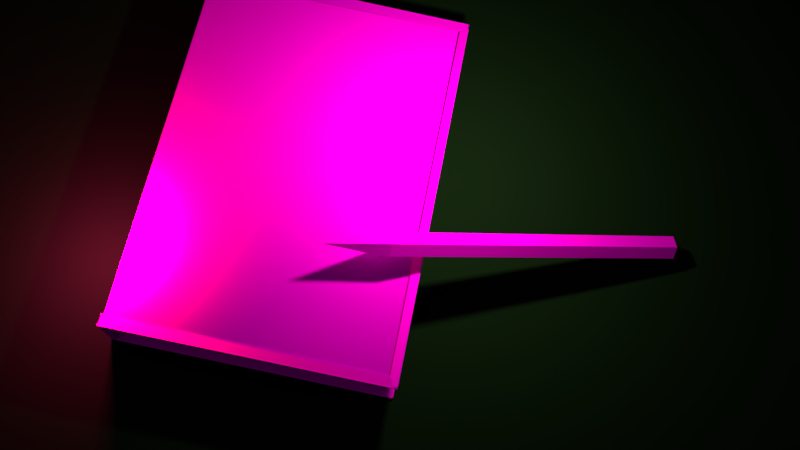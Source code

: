 # Source: Book.blend  (saved by Blender 2.79.0; exported with 4.5.12 LTS)
import bpy
from mathutils import Matrix  # noqa: F401  (used for matrix-valued properties, if any)

bpy.ops.wm.read_factory_settings(use_empty=True)
scene = bpy.context.scene
scene.name = 'Scene'

# ---- collections
col_collection_1 = bpy.data.collections.new('Collection 1'); scene.collection.children.link(col_collection_1)

# ---- images (referenced by path relative to the original .blend; pixels are not part of the script)
import os
ASSET_DIR = os.environ.get("B2B_ASSET_DIR", "")  # directory of the original .blend (textures are referenced by path, not embedded)
HERE = os.path.dirname(os.path.abspath(__file__))  # packed textures are extracted next to this script under _unpacked/

def load_image(name, relpath, width, height, colorspace="sRGB"):
    """Load a texture the original file referenced (path relative to the .blend, or extracted next to this script)."""
    p = next((c for c in (os.path.join(HERE, relpath), os.path.join(ASSET_DIR, relpath)) if relpath and os.path.exists(c)), "")
    if p:
        img = bpy.data.images.load(p, check_existing=True)
        img.name = name
    else:  # same state as the original file: an image datablock whose file is absent (Cycles renders it pink)
        img = bpy.data.images.new(name, width, height)
        img.source = "FILE"
        img.filepath = "//" + (relpath or name)
    img.colorspace_settings.name = colorspace
    return img
img_natraj_pencil_jpg = load_image('natraj-pencil.jpg', 'natraj-pencil.jpg', 1024, 1024, 'sRGB')
img_free_download_book_texture_jpg = load_image('Free-Download-Book-Texture.jpg', 'Free-Download-Book-Texture.jpg', 1024, 1024, 'sRGB')
img_untitled_png = load_image('Untitled.png', 'Untitled.png', 1024, 1024, 'sRGB')

# ---- materials (node trees are filled in below, after node groups)
mat_material_003 = bpy.data.materials.new('Material.003')
mat_material_003.alpha_threshold = 0.0
mat_material_003.roughness = 0.5
mat_material_001 = bpy.data.materials.new('Material.001')
mat_material_001.alpha_threshold = 0.0
mat_material_001.roughness = 0.5
mat_material_002 = bpy.data.materials.new('Material.002')
mat_material_002.alpha_threshold = 0.0
mat_material_002.roughness = 0.5

# ---- material node trees
mat_material_003.use_nodes = True; mat_material_003.node_tree.nodes.clear()
_N = mat_material_003.node_tree.nodes; _L = mat_material_003.node_tree.links
n0 = _N.new('ShaderNodeOutputMaterial'); n0.name = 'Material Output'; n0.location = (300, 300)
n1 = _N.new('ShaderNodeBsdfDiffuse'); n1.name = 'Diffuse BSDF'; n1.location = (10, 300)
n2 = _N.new('ShaderNodeTexImage'); n2.name = 'Image Texture'; n2.location = (-152, 267)
n2.width = 140
n2.image = img_natraj_pencil_jpg
_L.new(n1.outputs[0], n0.inputs[0])
_L.new(n2.outputs[0], n1.inputs[0])
n0.is_active_output = True
mat_material_001.use_nodes = True; mat_material_001.node_tree.nodes.clear()
_N = mat_material_001.node_tree.nodes; _L = mat_material_001.node_tree.links
n0 = _N.new('ShaderNodeOutputMaterial'); n0.name = 'Material Output'; n0.location = (300, 300)
n1 = _N.new('ShaderNodeBsdfDiffuse'); n1.name = 'Diffuse BSDF'; n1.location = (10, 300)
n2 = _N.new('ShaderNodeTexImage'); n2.name = 'Image Texture'; n2.location = (-233, 444)
n2.width = 140
n2.image = img_free_download_book_texture_jpg
n3 = _N.new('ShaderNodeTexImage'); n3.name = 'Image Texture.001'; n3.location = (-330, 178)
n3.width = 140
n3.image = img_untitled_png
n4 = _N.new('ShaderNodeNormalMap'); n4.name = 'Normal Map'; n4.location = (-166, 155)
_L.new(n1.outputs[0], n0.inputs[0])
_L.new(n2.outputs[0], n1.inputs[0])
_L.new(n3.outputs[0], n4.inputs[1])
_L.new(n4.outputs[0], n1.inputs[2])
n0.is_active_output = True
mat_material_002.use_nodes = True; mat_material_002.node_tree.nodes.clear()
_N = mat_material_002.node_tree.nodes; _L = mat_material_002.node_tree.links
n0 = _N.new('ShaderNodeOutputMaterial'); n0.name = 'Material Output'; n0.location = (300, 300)
n1 = _N.new('ShaderNodeBsdfDiffuse'); n1.name = 'Diffuse BSDF'; n1.location = (10, 300)
n1.inputs[0].default_value = (0.004896, 0.004896, 0.004896, 1.0)
_L.new(n1.outputs[0], n0.inputs[0])
n0.is_active_output = True

# ---- world
world_world = bpy.data.worlds.new('World'); scene.world = world_world
world_world.color = (0.05088, 0.05088, 0.05088)
world_world.use_sun_shadow = False
world_world.sun_shadow_jitter_overblur = 0.0
world_world.cycles.sampling_method = 'MANUAL'

# ---- cameras
cam_camera = bpy.data.cameras.new('Camera')
cam_camera.clip_end = 100.0
cam_camera.lens = 35.0
cam_camera.sensor_width = 32.0
cam_camera.sensor_height = 18.0
cam_camera.ortho_scale = 7.314
cam_camera.dof.focus_distance = 0.0

# ---- lights
light_area_001 = bpy.data.lights.new('Area.001', 'AREA')
light_area_001.color = (0.3095, 0.7913, 0.1878)
light_area_001.transmission_factor = 0.0
light_area_001.energy = 78.54
light_area_001.shadow_buffer_clip_start = 0.5
light_area_001.shadow_soft_size = 0.1
light_area_001.shadow_maximum_resolution = 0.006
light_area_001.use_absolute_resolution = True
light_area_001.size = 0.1
light_area_001.size_y = 0.1
light_area = bpy.data.lights.new('Area', 'AREA')
light_area.color = (0.7682, 0.03689, 0.1119)
light_area.transmission_factor = 0.0
light_area.energy = 78.54
light_area.shadow_buffer_clip_start = 0.5
light_area.shadow_soft_size = 0.1
light_area.shadow_maximum_resolution = 0.006
light_area.use_absolute_resolution = True
light_area.size = 0.1
light_area.size_y = 0.1

# ---- meshes
me_cylinder = bpy.data.meshes.new('Cylinder')
me_cylinder.from_pydata([(0.0, 1.0, -12.85), (-1.987e-08, -9.934e-09, 15.03), (0.866, 0.5, -12.85), (0.866, -0.5, -12.85), (-8.742e-08, -1.0, -12.85), (-0.866, -0.5, -12.85), (-0.866, 0.5, -12.85), (0.0, 1.0, 10.36), (0.866, 0.5, 10.36), (0.866, -0.5, 10.36), (-8.742e-08, -1.0, 10.36), (-0.866, -0.5, 10.36), (-0.866, 0.5, 10.36), (-1.57e-08, 0.2096, 14.01), (0.1816, 0.1048, 14.01), (0.1816, -0.1048, 14.01), (-3.403e-08, -0.2096, 14.01), (-0.1816, -0.1048, 14.01), (-0.1816, 0.1048, 14.01), (0.866, 0.5, 9.142), (0.866, -0.5, 9.142), (-8.742e-08, -1.0, 9.142), (-0.866, -0.5, 9.142), (-0.866, 0.5, 9.142), (0.0, 1.0, 9.142), (-0.433, 0.6775, 10.36), (-0.866, -0.07247, 10.36), (-0.433, -0.8225, 10.36), (0.433, -0.8225, 10.36), (0.866, -0.07247, 10.36), (0.433, 0.6775, 10.36)], [], [(13, 1, 14), (14, 1, 15), (15, 1, 16), (16, 1, 17), (17, 1, 18), (18, 1, 13), (0, 2, 3, 4, 5, 6), (12, 25, 23), (11, 26, 22), (19, 24, 7, 30), (21, 20, 9, 28), (25, 7, 24, 23), (12, 18, 13, 7, 25), (11, 17, 18, 12, 26), (10, 16, 17, 11, 27), (9, 15, 16, 10, 28), (8, 14, 15, 9, 29), (7, 13, 14, 8, 30), (0, 24, 19, 2), (2, 19, 20, 3), (3, 20, 21, 4), (4, 21, 22, 5), (5, 22, 23, 6), (6, 23, 24, 0), (27, 11, 22, 21), (20, 19, 8, 29), (28, 10, 27, 21), (29, 9, 20), (30, 8, 19), (26, 12, 23, 22)])
_uv = me_cylinder.uv_layers.new(name='UVMap')
_uv.uv.foreach_set('vector', [0.298, 0.07441, 0.3004, 0.06561, 0.3059, 0.07136, 0.2991, 0.06587, 0.3063, 0.06931, 0.3003, 0.07545, 0.3071, 0.07038, 0.2998, 0.07451, 0.3011, 0.06477, 0.3003, 0.07617, 0.3001, 0.06633, 0.3071, 0.07139, 0.3019, 0.07206, 0.2958, 0.06769, 0.3019, 0.06393, 0.3036, 0.06785, 0.2981, 0.07129, 0.2982, 0.06419, 0.5897, 0.5018, 0.4085, 0.3764, 0.4085, 0.1255, 0.5897, 0.0, 0.771, 0.1255, 0.771, 0.3764, 0.3282, 0.1519, 0.3087, 0.0946, 0.3426, 0.1498, 0.3271, 0.1528, 0.3202, 0.0996, 0.347, 0.1528, 0.3523, 0.1403, 0.3351, 0.1647, 0.3268, 0.1597, 0.3339, 0.1225, 0.3152, 0.09668, 0.3409, 0.1556, 0.3423, 0.1546, 0.31, 0.09796, 0.351, 0.143, 0.3189, 0.1247, 0.3324, 0.1251, 0.3316, 0.1457, 0.3536, 0.1389, 0.3294, 0.1539, 0.3232, 0.1497, 0.324, 0.1188, 0.3386, 0.1315, 0.3433, 0.1459, 0.3247, 0.1454, 0.3217, 0.1409, 0.329, 0.1247, 0.337, 0.1367, 0.3327, 0.1528, 0.3222, 0.1344, 0.3243, 0.1301, 0.3428, 0.1324, 0.3384, 0.1441, 0.3211, 0.1416, 0.3384, 0.128, 0.3432, 0.1312, 0.3437, 0.1569, 0.3323, 0.1512, 0.3204, 0.1262, 0.3426, 0.1309, 0.3452, 0.1377, 0.3325, 0.1585, 0.3271, 0.1445, 0.3461, 0.1318, 0.3456, 0.1548, 0.3409, 0.158, 0.3241, 0.1473, 0.335, 0.1415, 0.3769, 0.1802, 0.4519, 0.3356, 0.417, 0.3613, 0.342, 0.2059, 0.4133, 0.3444, 0.3427, 0.1998, 0.3731, 0.185, 0.4437, 0.3297, 0.3743, 0.1796, 0.3417, 0.1941, 0.4169, 0.3571, 0.4495, 0.3427, 0.4427, 0.3284, 0.4118, 0.3446, 0.3413, 0.1968, 0.3722, 0.1807, 0.3718, 0.1758, 0.4376, 0.321, 0.4069, 0.3291, 0.3412, 0.184, 0.4139, 0.3479, 0.3511, 0.212, 0.3801, 0.1989, 0.4429, 0.3347, 0.3247, 0.1324, 0.3091, 0.09066, 0.3149, 0.0877, 0.3523, 0.1613, 0.3253, 0.1005, 0.3403, 0.1572, 0.3338, 0.1589, 0.3206, 0.1277, 0.3398, 0.1623, 0.3319, 0.1335, 0.309, 0.09104, 0.3395, 0.1306, 0.309, 0.08244, 0.3501, 0.147, 0.3354, 0.1607, 0.3474, 0.16, 0.3122, 0.1183, 0.3265, 0.1025, 0.327, 0.1472, 0.3104, 0.1074, 0.319, 0.09989, 0.3587, 0.1603])
me_cylinder.materials.append(mat_material_003)
me_cylinder.use_remesh_preserve_volume = False
me_cylinder.use_remesh_preserve_attributes = False
me_cylinder.use_mirror_vertex_groups = False
me_cylinder.update()
me_cube_002 = bpy.data.meshes.new('Cube.002')
me_cube_002.from_pydata([(-1.0, -1.0, -1.0), (-1.0, -1.0, 1.0), (-1.0, 1.0, -1.0), (-1.0, 1.0, 1.0), (1.0, -1.0, -1.0), (1.0, -1.0, 1.0), (1.0, 1.0, -1.0), (1.0, 1.0, 1.0), (-1.0, 1.0, -1.0), (-1.0, -1.0, -1.0), (-1.0, -1.0, 1.0), (-1.0, 1.0, 1.0), (1.0, 1.0, -1.0), (1.0, 1.0, 1.0), (1.0, -1.0, -1.0), (1.0, -1.0, 1.0), (-1.0, -1.0, 0.9589), (-1.0, 1.0, 0.9589), (1.0, 1.0, 0.9589), (1.0, -1.0, 0.9589), (-1.0, 0.9436, 1.0), (-1.0, 0.9436, -1.0), (1.0, 0.9436, -1.0), (1.0, 0.9436, 1.0), (-1.0, 1.0, -0.9612), (-1.0, -1.0, -0.9612), (1.0, 1.0, -0.9612), (1.0, -1.0, -0.9612), (-1.0, -1.0, 0.9598), (-1.0, 1.0, 0.9598), (1.0, 1.0, 0.9598), (1.0, -1.0, 0.9598), (-1.0, 1.0, 0.9598), (1.0, 1.0, 0.9598), (-1.0, 0.9436, 0.9598), (1.0, 0.9436, 0.9598), (-1.0, 0.942, -1.0), (-1.0, 0.942, 1.0), (1.0, 0.942, -1.0), (1.0, 0.942, 1.0), (-1.0, 0.942, -1.0), (-1.0, 0.942, 1.0), (1.0, 0.942, -1.0), (1.0, 0.942, 1.0), (-1.0, 0.942, 0.9589), (1.0, 0.942, 0.9589), (-1.0, 0.942, -0.9612), (1.0, 0.942, -0.9612), (1.0, 0.942, 0.9598), (-1.0, 0.942, 0.9598), (-1.0, 1.0, -0.9612), (1.0, 1.0, -0.9612), (1.0, -1.0, -0.9612), (-1.0, 1.0, -0.9612), (-1.0, -1.0, -0.9612), (1.0, 1.0, -0.9612), (-1.0, 0.9436, -0.9612), (1.0, 0.9436, -0.9612), (-1.0, 0.942, -0.9612), (1.0, 0.942, -0.9612), (-0.9738, -0.9738, -1.0), (-0.9738, -0.9738, 1.0), (-0.963, 1.0, -1.0), (-0.963, 1.0, 1.0), (0.9738, -0.9738, -1.0), (0.9738, -0.9738, 1.0), (0.963, 1.0, -1.0), (0.963, 1.0, 1.0), (-1.037, 1.0, -1.0), (-1.026, -1.026, -1.0), (-1.026, -1.026, 1.0), (-1.037, 1.0, 1.0), (1.037, 1.0, -1.0), (1.037, 1.0, 1.0), (1.026, -1.026, -1.0), (1.026, -1.026, 1.0), (-1.021, -1.021, 0.9375), (-1.037, 1.0, 0.9589), (1.037, 1.0, 0.9589), (1.021, -1.021, 0.9375), (-1.037, 0.9436, 1.0), (-1.037, 0.9436, -1.0), (1.037, 0.9436, -1.0), (1.037, 0.9436, 1.0), (-1.037, 1.0, -0.9612), (-1.021, -1.021, -0.9398), (1.037, 1.0, -0.9612), (1.021, -1.021, -0.9398), (-0.9738, -0.9738, 0.9598), (-0.963, 1.0, 0.9598), (0.963, 1.0, 0.9598), (0.9738, -0.9738, 0.9598), (-1.037, 1.0, 0.9598), (1.037, 1.0, 0.9598), (-1.033, 0.9271, 0.9598), (1.033, 0.9271, 0.9598), (-0.963, 0.942, -1.0), (-0.963, 0.942, 1.0), (0.963, 0.942, -1.0), (0.963, 0.942, 1.0), (-1.037, 0.942, -1.0), (-1.037, 0.942, 1.0), (1.037, 0.942, -1.0), (1.037, 0.942, 1.0), (-1.033, 0.942, 0.9423), (1.033, 0.942, 0.9423), (-1.033, 0.942, -0.9446), (1.033, 0.942, -0.9446), (0.963, 0.942, 0.9598), (-0.963, 0.942, 0.9598), (-0.963, 1.0, -0.9612), (0.963, 1.0, -0.9612), (0.9738, -0.9738, -0.9612), (-1.037, 1.0, -0.9612), (-0.9738, -0.9738, -0.9612), (1.037, 1.0, -0.9612), (-1.033, 0.9271, -0.9612), (1.033, 0.9271, -0.9612), (-0.963, 0.942, -0.9612), (0.963, 0.942, -0.9612)], [], [(49, 37, 3, 29), (36, 2, 8, 40), (48, 39, 5, 31), (31, 5, 1, 28), (1, 5, 15, 10), (37, 1, 10, 41), (53, 32, 34, 56), (14, 9, 25, 27), (13, 33, 35, 23), (38, 4, 14, 42), (29, 3, 11, 32), (4, 0, 9, 14), (39, 7, 13, 43), (51, 6, 12, 55), (45, 44, 16, 19), (10, 15, 19, 16), (43, 13, 18, 45), (41, 10, 16, 44), (32, 11, 20, 34), (55, 12, 22, 57), (36, 58, 50, 2), (46, 47, 27, 25), (42, 14, 27, 47), (40, 8, 24, 46), (0, 54, 58, 36), (56, 34, 35, 57), (7, 30, 33, 13), (50, 29, 32, 53), (52, 31, 28, 54), (59, 48, 31, 52), (58, 49, 29, 50), (54, 28, 49, 58), (51, 30, 48, 59), (9, 40, 46, 25), (12, 42, 47, 26), (6, 51, 59, 38), (11, 41, 44, 17), (15, 43, 45, 19), (38, 59, 52, 4), (5, 39, 43, 15), (6, 38, 42, 12), (3, 37, 41, 11), (30, 7, 39, 48), (0, 36, 40, 9), (28, 1, 37, 49), (4, 52, 54, 0), (2, 50, 53, 8), (33, 55, 57, 35), (30, 51, 55, 33), (8, 53, 56, 21), (109, 89, 63, 97), (96, 100, 68, 62), (108, 91, 65, 99), (91, 88, 61, 65), (61, 70, 75, 65), (97, 101, 70, 61), (113, 116, 94, 92), (74, 87, 85, 69), (73, 83, 95, 93), (98, 102, 74, 64), (89, 92, 71, 63), (64, 74, 69, 60), (99, 103, 73, 67), (111, 115, 72, 66), (105, 79, 76, 104), (70, 76, 79, 75), (103, 105, 78, 73), (101, 104, 76, 70), (92, 94, 80, 71), (115, 117, 82, 72), (96, 62, 110, 118), (106, 85, 87, 107), (102, 107, 87, 74), (100, 106, 84, 68), (60, 96, 118, 114), (116, 117, 95, 94), (67, 73, 93, 90), (110, 113, 92, 89), (112, 114, 88, 91), (119, 112, 91, 108), (118, 110, 89, 109), (114, 118, 109, 88), (111, 119, 108, 90), (69, 85, 106, 100), (72, 86, 107, 102), (66, 98, 119, 111), (71, 77, 104, 101), (75, 79, 105, 103), (98, 64, 112, 119), (65, 75, 103, 99), (66, 72, 102, 98), (63, 71, 101, 97), (90, 108, 99, 67), (60, 69, 100, 96), (88, 109, 97, 61), (64, 60, 114, 112), (62, 68, 113, 110), (93, 95, 117, 115), (90, 93, 115, 111), (68, 81, 116, 113), (17, 44, 104, 77), (11, 17, 77, 71), (18, 13, 73, 78), (21, 56, 116, 81), (57, 22, 82, 117), (13, 23, 83, 73), (20, 11, 71, 80), (8, 21, 81, 68), (22, 12, 72, 82), (26, 47, 107, 86), (12, 26, 86, 72), (24, 8, 68, 84), (34, 20, 80, 94), (23, 35, 95, 83), (35, 34, 94, 95), (45, 18, 78, 105), (46, 24, 84, 106), (47, 46, 106, 107), (44, 45, 105, 104), (56, 57, 117, 116)])
_uv = me_cube_002.uv_layers.new(name='UVMap')
_uv.uv.foreach_set('vector', [0.5022, 0.24, 0.5022, 0.2449, 0.4951, 0.2449, 0.4951, 0.24, 0.0, 0.0, 0.0, 0.0, 0.0, 0.0, 0.0, 0.0, 0.9999, 0.9969, 0.7248, 0.7438, 0.4874, 0.7438, 0.5617, 0.9969, 0.4874, 0.2589, 0.4874, 0.254, 0.7319, 0.254, 0.7319, 0.2589, 0.0, 0.0, 0.0, 0.0, 0.0, 0.0, 0.0, 0.0, 0.0, 0.0, 0.0, 0.0, 0.0, 0.0, 0.0, 0.0, 0.7319, 0.7485, 0.7319, 0.9838, 0.725, 0.9838, 0.725, 0.7485, 0.9898, 0.7438, 0.9898, 0.4989, 0.9945, 0.4989, 0.9945, 0.7438, 0.9857, 0.2449, 0.9857, 0.24, 0.9926, 0.24, 0.9926, 0.2449, 0.0, 0.0, 0.0, 0.0, 0.0, 0.0, 0.0, 0.0, 0.0, 0.0, 0.0, 0.0, 0.0, 0.0, 0.0, 0.0, 0.0, 0.0, 0.0, 0.0, 0.0, 0.0, 0.0, 0.0, 0.0, 0.0, 0.0, 0.0, 0.0, 0.0, 0.0, 0.0, 0.0, 0.0, 0.0, 0.0, 0.0, 0.0, 0.0, 0.0, 0.9886, 0.1206, 0.9886, 0.8005, 0.9677, 0.8005, 0.9677, 0.1206, 0.2399, 0.507, 0.2399, 0.7519, 0.2349, 0.7519, 0.2349, 0.507, 0.9806, 0.9816, 0.9806, 0.9887, 0.9756, 0.9887, 0.9756, 0.9816, 0.4811, 0.7448, 0.4811, 0.507, 0.4862, 0.507, 0.4862, 0.7448, 0.7319, 0.9838, 0.7319, 0.9887, 0.725, 0.9887, 0.725, 0.9838, 0.9857, 0.004755, 0.9857, 2.92e-08, 0.9926, 0.0, 0.9926, 0.004755, 0.5022, 4.817e-07, 0.5022, 0.004756, 0.4951, 0.004756, 0.4951, 4.963e-07, 0.5583, 0.8006, 0.5583, 0.1543, 0.5766, 0.1543, 0.5766, 0.8006, 0.2399, 0.9897, 0.2399, 0.7519, 0.2446, 0.7519, 0.2446, 0.9897, 0.4811, 0.759, 0.4811, 0.7519, 0.4859, 0.7519, 0.4859, 0.759, 0.7395, 0.0, 0.7395, 0.004755, 0.5022, 0.004756, 0.5022, 4.817e-07, 0.9879, 0.9367, 0.973, 0.9367, 0.973, 0.4243, 0.9879, 0.4243, 0.0, 0.0, 0.0, 0.0, 0.0, 0.0, 0.0, 0.0, 0.0, 0.0, 0.0, 0.0, 0.0, 0.0, 0.0, 0.0, 0.4458, 0.9925, 0.4458, 0.003172, 0.5585, 0.003172, 0.5585, 0.9925, 0.9999, 0.007879, 0.9999, 0.9969, 0.5617, 0.9969, 0.5617, 0.007877, 0.5022, 0.004756, 0.5022, 0.24, 0.4951, 0.24, 0.4951, 0.004756, 0.4389, 0.004088, 0.4389, 0.9957, 0.002711, 0.9957, 0.002711, 0.00409, 0.7319, 0.5036, 0.7319, 0.7389, 0.9999, 0.9969, 0.9999, 0.007879, 0.4811, 0.9968, 0.4811, 0.759, 0.4859, 0.759, 0.4859, 0.9968, 0.2399, 0.9968, 0.2399, 0.9897, 0.2446, 0.9897, 0.2446, 0.9968, 0.7319, 0.4989, 0.7319, 0.5036, 0.9999, 0.007879, 0.7248, 0.4989, 0.4811, 0.7519, 0.4811, 0.7448, 0.4862, 0.7448, 0.4862, 0.7519, 0.9806, 0.7438, 0.9806, 0.9816, 0.9756, 0.9816, 0.9756, 0.7438, 0.7248, 0.4989, 0.9999, 0.007879, 0.5617, 0.007877, 0.4874, 0.4989, 0.0, 0.0, 0.0, 0.0, 0.0, 0.0, 0.0, 0.0, 0.0, 0.0, 0.0, 0.0, 0.0, 0.0, 0.0, 0.0, 0.0, 0.0, 0.0, 0.0, 0.0, 0.0, 0.0, 0.0, 0.7319, 0.7389, 0.7319, 0.7438, 0.7248, 0.7438, 0.9999, 0.9969, 0.0, 0.0, 0.0, 0.0, 0.0, 0.0, 0.0, 0.0, 0.7395, 0.24, 0.7395, 0.2449, 0.5022, 0.2449, 0.5022, 0.24, 0.4874, 0.4989, 0.4874, 0.4941, 0.7319, 0.4941, 0.7319, 0.4989, 0.0, 0.0, 0.0, 0.0, 0.0, 0.0, 0.0, 0.0, 0.9857, 0.24, 0.9857, 0.004755, 0.9926, 0.004755, 0.9926, 0.24, 0.0, 0.0, 0.0, 0.0, 0.0, 0.0, 0.0, 0.0, 0.7319, 0.7438, 0.7319, 0.7485, 0.725, 0.7485, 0.725, 0.7438, 0.7389, 0.5038, 0.7319, 0.5038, 0.7319, 0.4989, 0.7389, 0.4989, 0.2546, 0.2449, 0.2546, 0.254, 0.2475, 0.254, 0.2475, 0.2449, 0.247, 0.747, 0.4811, 0.747, 0.4811, 0.7519, 0.247, 0.7519, 0.9699, 0.2589, 0.7319, 0.2589, 0.7319, 0.254, 0.9699, 0.254, 0.006393, 0.2462, 5.828e-08, 0.2526, 0.0, 0.001327, 0.006393, 0.007734, 0.2405, 0.2449, 0.2405, 0.254, 5.828e-08, 0.2526, 0.006393, 0.2462, 0.9768, 0.004755, 0.9857, 0.004755, 0.9857, 0.24, 0.9768, 0.24, 0.9939, 0.4989, 0.9866, 0.4983, 0.9866, 0.2481, 0.9939, 0.2476, 0.9666, 0.7438, 0.9735, 0.7438, 0.9756, 0.7487, 0.9666, 0.7487, 0.2546, 0.009062, 0.2546, 0.0, 0.4951, 0.001327, 0.4887, 0.007734, 0.9821, 0.5038, 0.9731, 0.5038, 0.9731, 0.4989, 0.9821, 0.4989, 0.4887, 0.007734, 0.4951, 0.001327, 0.4951, 0.2526, 0.4887, 0.2462, 0.2405, 0.009062, 0.2405, 0.0, 0.2475, 0.0, 0.2475, 0.009062, 0.9699, 0.4941, 0.9789, 0.4941, 0.9789, 0.4989, 0.9699, 0.4989, 0.2475, 0.254, 0.4874, 0.2554, 0.4874, 0.5055, 0.2475, 0.507, 0.2399, 0.254, 0.2475, 0.2546, 0.2475, 0.5047, 0.2399, 0.5053, 0.9898, 0.506, 0.9827, 0.506, 0.9848, 0.4989, 0.9898, 0.4989, 0.9866, 0.4918, 0.9795, 0.4918, 0.9789, 0.2513, 0.9866, 0.2508, 0.9768, 0.24, 0.9857, 0.24, 0.9837, 0.2449, 0.9768, 0.2449, 0.9666, 0.9839, 0.9756, 0.9839, 0.9735, 0.9887, 0.9666, 0.9887, 0.7389, 0.7438, 0.7319, 0.7438, 0.7319, 0.739, 0.7389, 0.739, 0.2399, 0.507, 3.642e-08, 0.5055, 0.0, 0.2554, 0.2399, 0.254, 0.9968, 0.988, 0.9901, 0.988, 0.9895, 0.7476, 0.9968, 0.747, 0.9895, 0.7541, 0.9827, 0.7541, 0.9848, 0.747, 0.9895, 0.747, 0.9731, 0.7438, 0.7389, 0.7438, 0.7389, 0.739, 0.9731, 0.739, 4.371e-08, 0.76, 0.0, 0.507, 0.2348, 0.507, 0.2348, 0.76, 0.9699, 0.254, 0.9789, 0.254, 0.9789, 0.2589, 0.9699, 0.2589, 0.9821, 0.739, 0.9731, 0.739, 0.9731, 0.5038, 0.9821, 0.5038, 0.9699, 0.4941, 0.7319, 0.4941, 0.7319, 0.2589, 0.9699, 0.2589, 0.247, 0.5117, 0.4811, 0.5117, 0.4811, 0.747, 0.247, 0.747, 0.7389, 0.739, 0.7319, 0.739, 0.7319, 0.5038, 0.7389, 0.5038, 0.3518, 0.6801, 0.1176, 0.6801, 0.1176, 0.4448, 0.3518, 0.4448, 0.2399, 0.5117, 0.247, 0.5117, 0.247, 0.747, 0.2399, 0.747, 0.9895, 0.9951, 0.9821, 0.9945, 0.9827, 0.7541, 0.9895, 0.7541, 0.9968, 0.9951, 0.9921, 0.9951, 0.9901, 0.988, 0.9968, 0.988, 0.2399, 0.507, 0.247, 0.507, 0.247, 0.5117, 0.2399, 0.5117, 0.9866, 0.4989, 0.9816, 0.4989, 0.9795, 0.4918, 0.9866, 0.4918, 0.9898, 0.747, 0.9821, 0.7464, 0.9827, 0.506, 0.9898, 0.506, 0.247, 0.507, 0.4811, 0.507, 0.4811, 0.5117, 0.247, 0.5117, 0.006393, 0.007734, 0.0, 0.001327, 0.2405, 0.0, 0.2405, 0.009062, 0.2475, 0.009062, 0.2475, 0.0, 0.2546, 0.0, 0.2546, 0.009062, 0.2475, 0.2449, 0.2475, 0.254, 0.2405, 0.254, 0.2405, 0.2449, 0.2399, 0.747, 0.247, 0.747, 0.247, 0.7519, 0.2399, 0.7519, 0.4887, 0.2462, 0.4951, 0.2526, 0.2546, 0.254, 0.2546, 0.2449, 0.9731, 0.5038, 0.7389, 0.5038, 0.7389, 0.4989, 0.9731, 0.4989, 0.9699, 0.4989, 0.7319, 0.4989, 0.7319, 0.4941, 0.9699, 0.4941, 0.9821, 0.7438, 0.9731, 0.7438, 0.9731, 0.739, 0.9821, 0.739, 0.9666, 0.7487, 0.9756, 0.7487, 0.9756, 0.9839, 0.9666, 0.9839, 0.9699, 0.2589, 0.9789, 0.2589, 0.9789, 0.4941, 0.9699, 0.4941, 0.9768, 2.92e-08, 0.9837, 0.0, 0.9857, 0.004755, 0.9768, 0.004755, 0.5041, 0.2521, 0.5041, 0.245, 0.5082, 0.2449, 0.5087, 0.2521, 0.5358, 0.2452, 0.5358, 0.2502, 0.5313, 0.2502, 0.5313, 0.2452, 0.5358, 0.2502, 0.5358, 0.2452, 0.5403, 0.2452, 0.5403, 0.2502, 0.5539, 0.2502, 0.5539, 0.2454, 0.5579, 0.2454, 0.5584, 0.2502, 0.5539, 0.2454, 0.5539, 0.2502, 0.5494, 0.2502, 0.5498, 0.2454, 0.5222, 0.2521, 0.5222, 0.2452, 0.5268, 0.2452, 0.5268, 0.2521, 0.5177, 0.2452, 0.5177, 0.2521, 0.5132, 0.2521, 0.5132, 0.2452, 0.5313, 0.2452, 0.5313, 0.2521, 0.5268, 0.2521, 0.5268, 0.2452, 0.5177, 0.2521, 0.5177, 0.2452, 0.5222, 0.2452, 0.5222, 0.2521, 0.5087, 0.2521, 0.5087, 0.245, 0.5127, 0.2449, 0.5132, 0.2521, 0.5584, 0.2502, 0.5584, 0.2454, 0.5629, 0.2454, 0.5629, 0.2502, 0.5674, 0.2454, 0.5674, 0.2502, 0.5629, 0.2502, 0.5629, 0.2454, 0.5494, 0.2453, 0.5494, 0.2502, 0.5448, 0.2502, 0.5453, 0.2453, 0.5448, 0.2453, 0.5448, 0.2502, 0.5408, 0.2502, 0.5403, 0.2453, 0.9793, 0.4909, 0.9793, 0.246, 0.9813, 0.2419, 0.9813, 0.4949, 0.5041, 0.245, 0.5041, 0.2521, 0.4996, 0.2521, 0.5001, 0.2449, 0.4996, 0.245, 0.4996, 0.2521, 0.4951, 0.2521, 0.4956, 0.2449, 0.998, 0.2499, 0.998, 0.4948, 0.996, 0.4989, 0.996, 0.2459, 0.9939, 0.4948, 0.9939, 0.2499, 0.996, 0.2459, 0.996, 0.4989, 0.9968, 0.9959, 0.9968, 0.751, 0.9989, 0.747, 0.9989, 1.0])
me_cube_002.materials.append(mat_material_001)
me_cube_002.use_remesh_preserve_volume = False
me_cube_002.use_remesh_preserve_attributes = False
me_cube_002.use_mirror_vertex_groups = False
me_cube_002.update()
me_plane = bpy.data.meshes.new('Plane')
me_plane.from_pydata([(-5.789, -5.789, 0.0), (5.789, -5.789, 0.0), (-5.789, 5.789, 0.0), (5.789, 5.789, 0.0)], [], [(0, 1, 3, 2)])
me_plane.materials.append(mat_material_002)
me_plane.use_remesh_preserve_volume = False
me_plane.use_remesh_preserve_attributes = False
me_plane.use_mirror_vertex_groups = False
me_plane.update()

# ---- objects
ob_cylinder = bpy.data.objects.new('Cylinder', me_cylinder)
ob_area_001 = bpy.data.objects.new('Area.001', light_area_001)
ob_area = bpy.data.objects.new('Area', light_area)
ob_cube = bpy.data.objects.new('Cube', me_cube_002)
ob_plane = bpy.data.objects.new('Plane', me_plane)
ob_camera = bpy.data.objects.new('Camera', cam_camera)

# ---- transforms, parenting, visibility, modifiers, constraints
ob_cylinder.location = (0.5023, 1.069, 0.2709)
ob_cylinder.rotation_euler = (1.28, -0.7154, 0.1789)
ob_cylinder.scale = (0.0673, 0.0673, 0.0673)
ob_cylinder.lineart.crease_threshold = 0.0
ob_area_001.location = (0.02429, 0.7823, 1.221)
ob_area_001.lineart.crease_threshold = 0.0
ob_area.location = (0.3529, -0.9543, 0.5088)
ob_area.lineart.crease_threshold = 0.0
ob_cube.location = (0.0, 0.0, 0.1579)
ob_cube.rotation_euler = (-0.2972, -1.571, 0.0)
ob_cube.scale = (0.148, 0.7018, 1.0)
ob_cube.lineart.crease_threshold = 0.0
_m = ob_cube.modifiers.new('Bevel', 'BEVEL')
_m.limit_method = 'NONE'
_m.spread = 0.0
ob_plane.location = (0.0, 0.0, 0.0)
ob_plane.scale = (4.933, 4.933, 4.933)
ob_plane.lineart.crease_threshold = 0.0
ob_camera.location = (1.75, -0.001528, 4.364)
ob_camera.rotation_euler = (0.3379, -0.08113, 1.469)
ob_camera.lock_rotations_4d = False
ob_camera.empty_display_type = 'ARROWS'
ob_camera.color = (0.0, 0.0, 0.0, 0.0)
ob_camera.display_type = 'WIRE'
ob_camera.lineart.crease_threshold = 0.0

# ---- collection membership
col_collection_1.objects.link(ob_cylinder)
col_collection_1.objects.link(ob_area_001)
col_collection_1.objects.link(ob_area)
col_collection_1.objects.link(ob_cube)
col_collection_1.objects.link(ob_plane)
col_collection_1.objects.link(ob_camera)

# ---- scene / render settings (as saved in the file)
scene.camera = ob_camera
scene.frame_start = 1; scene.frame_end = 1; scene.frame_set(1)
scene.render.engine = 'CYCLES'
scene.render.resolution_x = 1366
scene.render.resolution_y = 768
scene.render.resolution_percentage = 50
scene.render.dither_intensity = 0.0
scene.cycles.use_denoising = False
scene.cycles.samples = 576
scene.cycles.sampling_pattern = 'TABULATED_SOBOL'
scene.cycles.use_adaptive_sampling = False
scene.cycles.use_light_tree = False
scene.cycles.blur_glossy = 0.0
scene.cycles.sample_clamp_indirect = 0.0
scene.view_settings.view_transform = 'Standard'
bpy.context.view_layer.update()
